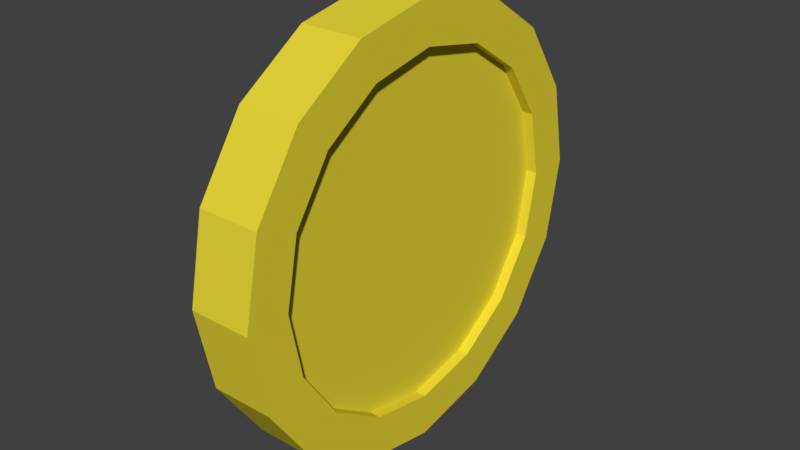 # Source: coin.blend  (saved by Blender 2.78.0; exported with 4.5.12 LTS)
import bpy
from mathutils import Matrix  # noqa: F401  (used for matrix-valued properties, if any)

bpy.ops.wm.read_factory_settings(use_empty=True)
scene = bpy.context.scene
scene.name = 'Scene'

# ---- collections
col_collection_1 = bpy.data.collections.new('Collection 1'); scene.collection.children.link(col_collection_1)

# ---- materials (node trees are filled in below, after node groups)
mat_coin_material = bpy.data.materials.new('coin_material')
mat_coin_material.alpha_threshold = 0.0
mat_coin_material.use_transparent_shadow = False
mat_coin_material.diffuse_color = (0.8, 0.6772, 0.04045, 1.0)
mat_coin_material.roughness = 0.5
mat_coin_material.specular_intensity = 1.0

# ---- material node trees

# ---- world
world_world = bpy.data.worlds.new('World'); scene.world = world_world
world_world.color = (0.05088, 0.05088, 0.05088)
world_world.use_sun_shadow = False
world_world.sun_shadow_jitter_overblur = 0.0
world_world.cycles.sampling_method = 'MANUAL'

# ---- meshes
me_cylinder_005 = bpy.data.meshes.new('Cylinder.005')
me_cylinder_005.from_pydata([(-1.0, 0.7991, -0.1439), (-1.0, 0.7991, 0.1439), (-0.6942, 0.7383, -0.1439), (-0.6942, 0.7383, 0.1439), (-0.4349, 0.5651, -0.1439), (-0.4349, 0.5651, 0.1439), (-0.2617, 0.3058, -0.1439), (-0.2617, 0.3058, 0.1439), (-0.2009, -4.524e-08, -0.1439), (-0.2009, -4.524e-08, 0.1439), (-0.2617, -0.3058, -0.1439), (-0.2617, -0.3058, 0.1439), (-0.4349, -0.5651, -0.1439), (-0.4349, -0.5651, 0.1439), (-0.6942, -0.7383, -0.1439), (-0.6942, -0.7383, 0.1439), (-1.0, -0.7991, -0.1439), (-1.0, -0.7991, 0.1439), (-1.306, -0.7383, -0.1439), (-1.306, -0.7383, 0.1439), (-1.565, -0.5651, -0.1439), (-1.565, -0.5651, 0.1439), (-1.738, -0.3058, -0.1439), (-1.738, -0.3058, 0.1439), (-1.799, -2.829e-10, -0.1439), (-1.799, -1.809e-09, 0.1439), (-1.738, 0.3058, -0.1439), (-1.738, 0.3058, 0.1439), (-1.565, 0.5651, -0.1439), (-1.565, 0.5651, 0.1439), (-1.306, 0.7383, -0.1439), (-1.306, 0.7383, 0.1439), (-1.0, 1.0, -0.1439), (-0.6173, 0.9239, -0.1439), (-0.6173, 0.9239, 0.1439), (-1.0, 1.0, 0.1439), (-0.2929, 0.7071, -0.1439), (-0.2929, 0.7071, 0.1439), (-0.07612, 0.3827, -0.1439), (-0.07612, 0.3827, 0.1439), (-3.576e-07, -4.371e-08, -0.1439), (-5.364e-07, -4.371e-08, 0.1439), (-0.07612, -0.3827, -0.1439), (-0.07612, -0.3827, 0.1439), (-0.2929, -0.7071, -0.1439), (-0.2929, -0.7071, 0.1439), (-0.6173, -0.9239, -0.1439), (-0.6173, -0.9239, 0.1439), (-1.0, -1.0, -0.1439), (-1.0, -1.0, 0.1439), (-1.383, -0.9239, -0.1439), (-1.383, -0.9239, 0.1439), (-1.707, -0.7071, -0.1439), (-1.707, -0.7071, 0.1439), (-1.924, -0.3827, -0.1439), (-1.924, -0.3827, 0.1439), (-2.0, 1.192e-08, -0.1439), (-2.0, 1.192e-08, 0.1439), (-1.924, 0.3827, -0.1439), (-1.924, 0.3827, 0.1439), (-1.707, 0.7071, -0.1439), (-1.707, 0.7071, 0.1439), (-1.383, 0.9239, -0.1439), (-1.383, 0.9239, 0.1439), (-1.0, 0.7991, -0.1439), (-0.6942, 0.7383, -0.1439), (-0.6942, 0.7383, 0.1439), (-1.0, 0.7991, 0.1439), (-0.4349, 0.5651, -0.1439), (-0.4349, 0.5651, 0.1439), (-0.2617, 0.3058, -0.1439), (-0.2617, 0.3058, 0.1439), (-0.2009, -4.524e-08, -0.1439), (-0.2009, -4.524e-08, 0.1439), (-0.2617, -0.3058, -0.1439), (-0.2617, -0.3058, 0.1439), (-0.4349, -0.5651, -0.1439), (-0.4349, -0.5651, 0.1439), (-0.6942, -0.7383, -0.1439), (-0.6942, -0.7383, 0.1439), (-1.0, -0.7991, -0.1439), (-1.0, -0.7991, 0.1439), (-1.306, -0.7383, -0.1439), (-1.306, -0.7383, 0.1439), (-1.565, -0.5651, -0.1439), (-1.565, -0.5651, 0.1439), (-1.738, -0.3058, -0.1439), (-1.738, -0.3058, 0.1439), (-1.799, -2.829e-10, -0.1439), (-1.799, -1.809e-09, 0.1439), (-1.738, 0.3058, -0.1439), (-1.738, 0.3058, 0.1439), (-1.565, 0.5651, -0.1439), (-1.565, 0.5651, 0.1439), (-1.306, 0.7383, -0.1439), (-1.306, 0.7383, 0.1439), (-0.6942, 0.7383, 0.1439), (-1.0, 0.7991, 0.1439), (-0.4349, 0.5651, 0.1439), (-0.2617, 0.3058, 0.1439), (-0.2009, -4.524e-08, 0.1439), (-0.2617, -0.3058, 0.1439), (-0.4349, -0.5651, 0.1439), (-0.6942, -0.7383, 0.1439), (-1.0, -0.7991, 0.1439), (-1.306, -0.7383, 0.1439), (-1.565, -0.5651, 0.1439), (-1.738, -0.3058, 0.1439), (-1.799, -1.809e-09, 0.1439), (-1.738, 0.3058, 0.1439), (-1.565, 0.5651, 0.1439), (-1.306, 0.7383, 0.1439), (-0.6942, 0.7383, 0.09387), (-1.0, 0.7991, 0.09387), (-0.4349, 0.5651, 0.09387), (-0.2617, 0.3058, 0.09387), (-0.2009, -4.524e-08, 0.09387), (-0.2617, -0.3058, 0.09387), (-0.4349, -0.5651, 0.09387), (-0.6942, -0.7383, 0.09387), (-1.0, -0.7991, 0.09387), (-1.306, -0.7383, 0.09387), (-1.565, -0.5651, 0.09387), (-1.738, -0.3058, 0.09387), (-1.799, -1.809e-09, 0.09387), (-1.738, 0.3058, 0.09387), (-1.565, 0.5651, 0.09387), (-1.306, 0.7383, 0.09387), (-1.0, 0.7991, -0.09387), (-0.6942, 0.7383, -0.09387), (-0.4349, 0.5651, -0.09387), (-0.2617, 0.3058, -0.09387), (-0.2009, -4.524e-08, -0.09387), (-0.2617, -0.3058, -0.09387), (-0.4349, -0.5651, -0.09387), (-0.6942, -0.7383, -0.09387), (-1.0, -0.7991, -0.09387), (-1.306, -0.7383, -0.09387), (-1.565, -0.5651, -0.09387), (-1.738, -0.3058, -0.09387), (-1.799, -2.829e-10, -0.09387), (-1.738, 0.3058, -0.09387), (-1.565, 0.5651, -0.09387), (-1.306, 0.7383, -0.09387)], [], [(32, 35, 34, 33), (33, 34, 37, 36), (36, 37, 39, 38), (38, 39, 41, 40), (40, 41, 43, 42), (42, 43, 45, 44), (44, 45, 47, 46), (46, 47, 49, 48), (48, 49, 51, 50), (50, 51, 53, 52), (52, 53, 55, 54), (54, 55, 57, 56), (56, 57, 59, 58), (58, 59, 61, 60), (15, 13, 77, 79), (60, 61, 63, 62), (62, 63, 35, 32), (26, 28, 92, 90), (2, 0, 32, 33), (1, 3, 34, 35), (4, 2, 33, 36), (3, 5, 37, 34), (6, 4, 36, 38), (5, 7, 39, 37), (8, 6, 38, 40), (7, 9, 41, 39), (10, 8, 40, 42), (9, 11, 43, 41), (12, 10, 42, 44), (11, 13, 45, 43), (14, 12, 44, 46), (13, 15, 47, 45), (16, 14, 46, 48), (15, 17, 49, 47), (18, 16, 48, 50), (17, 19, 51, 49), (20, 18, 50, 52), (19, 21, 53, 51), (22, 20, 52, 54), (21, 23, 55, 53), (24, 22, 54, 56), (23, 25, 57, 55), (26, 24, 56, 58), (25, 27, 59, 57), (28, 26, 58, 60), (27, 29, 61, 59), (30, 28, 60, 62), (29, 31, 63, 61), (0, 30, 62, 32), (31, 1, 35, 63), (91, 89, 108, 109), (74, 76, 134, 133), (0, 2, 65, 64), (29, 27, 91, 93), (14, 16, 80, 78), (3, 1, 67, 66), (28, 30, 94, 92), (17, 15, 79, 81), (2, 4, 68, 65), (31, 29, 93, 95), (16, 18, 82, 80), (5, 3, 66, 69), (30, 0, 64, 94), (19, 17, 81, 83), (4, 6, 70, 68), (1, 31, 95, 67), (18, 20, 84, 82), (7, 5, 69, 71), (21, 19, 83, 85), (6, 8, 72, 70), (20, 22, 86, 84), (9, 7, 71, 73), (23, 21, 85, 87), (8, 10, 74, 72), (22, 24, 88, 86), (11, 9, 73, 75), (25, 23, 87, 89), (10, 12, 76, 74), (24, 26, 90, 88), (13, 11, 75, 77), (27, 25, 89, 91), (12, 14, 78, 76), (102, 101, 117, 118), (69, 66, 96, 98), (77, 75, 101, 102), (85, 83, 105, 106), (93, 91, 109, 110), (71, 69, 98, 99), (79, 77, 102, 103), (87, 85, 106, 107), (95, 93, 110, 111), (73, 71, 99, 100), (81, 79, 103, 104), (89, 87, 107, 108), (66, 67, 97, 96), (67, 95, 111, 97), (75, 73, 100, 101), (83, 81, 104, 105), (112, 113, 127, 126, 125, 124, 123, 122, 121, 120, 119, 118, 117, 116, 115, 114), (110, 109, 125, 126), (103, 102, 118, 119), (111, 110, 126, 127), (104, 103, 119, 120), (96, 97, 113, 112), (97, 111, 127, 113), (105, 104, 120, 121), (98, 96, 112, 114), (106, 105, 121, 122), (99, 98, 114, 115), (107, 106, 122, 123), (100, 99, 115, 116), (108, 107, 123, 124), (101, 100, 116, 117), (109, 108, 124, 125), (128, 129, 130, 131, 132, 133, 134, 135, 136, 137, 138, 139, 140, 141, 142, 143), (82, 84, 138, 137), (90, 92, 142, 141), (68, 70, 131, 130), (76, 78, 135, 134), (84, 86, 139, 138), (92, 94, 143, 142), (70, 72, 132, 131), (78, 80, 136, 135), (86, 88, 140, 139), (64, 65, 129, 128), (94, 64, 128, 143), (72, 74, 133, 132), (80, 82, 137, 136), (88, 90, 141, 140), (65, 68, 130, 129)])
me_cylinder_005.materials.append(mat_coin_material)
me_cylinder_005.use_remesh_preserve_volume = False
me_cylinder_005.use_remesh_preserve_attributes = False
me_cylinder_005.use_mirror_vertex_groups = False
me_cylinder_005.update()

# ---- objects
ob_coin = bpy.data.objects.new('Coin', me_cylinder_005)

# ---- transforms, parenting, visibility, modifiers, constraints
ob_coin.location = (0.0, 0.0, 0.0)
ob_coin.rotation_euler = (-0.0, 1.571, 0.0)
ob_coin.scale = (1.0, 1.0, 1.0)
ob_coin.lineart.crease_threshold = 0.0

# ---- collection membership
col_collection_1.objects.link(ob_coin)

# ---- scene / render settings (as saved in the file)
scene.frame_start = 1; scene.frame_end = 250; scene.frame_set(1)
scene.render.engine = 'BLENDER_EEVEE_NEXT'
scene.render.resolution_percentage = 50
scene.render.dither_intensity = 0.0
scene.cycles.use_denoising = False
scene.cycles.samples = 128
scene.cycles.sampling_pattern = 'TABULATED_SOBOL'
scene.cycles.light_sampling_threshold = 0.0
scene.cycles.use_adaptive_sampling = False
scene.cycles.use_light_tree = False
scene.cycles.blur_glossy = 0.0
scene.cycles.sample_clamp_indirect = 0.0
scene.view_settings.view_transform = 'Standard'
bpy.context.view_layer.update()

# ---- added for rendering (the .blend has no active camera and no usable light): camera, sun
cam_auto = bpy.data.cameras.new('AutoCamera')
cam_auto.lens = 50.0
cam_auto.sensor_width = 36.0
cam_auto.clip_end = 1000.0
ob_auto_camera = bpy.data.objects.new('AutoCamera', cam_auto)
scene.collection.objects.link(ob_auto_camera)
ob_auto_camera.location = (2.63044, -3.15652, 3.10435)
ob_auto_camera.rotation_euler = (1.09748, -7.21219e-08, 0.694738)
scene.camera = ob_auto_camera
light_auto_sun = bpy.data.lights.new('AutoSun', 'SUN')
light_auto_sun.energy = 3.0
light_auto_sun.angle = 0.0523599
ob_auto_sun = bpy.data.objects.new('AutoSun', light_auto_sun)
scene.collection.objects.link(ob_auto_sun)
ob_auto_sun.rotation_euler = (0.872665, 0.174533, 0.523599)
bpy.context.view_layer.update()
